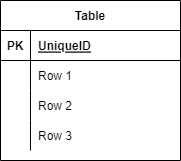

The diagram above was exported from draw.io. Its source (the exported page's mxGraphModel, read from the mxfile embedded in the PNG):
<mxGraphModel dx="460" dy="519" grid="1" gridSize="10" guides="1" tooltips="1" connect="1" arrows="1" fold="1" page="1" pageScale="1" pageWidth="827" pageHeight="1169" math="0" shadow="0">
  <root>
    <mxCell id="0" />
    <mxCell id="1" parent="0" />
    <mxCell id="2" value="Table" style="shape=table;startSize=30;container=1;collapsible=1;childLayout=tableLayout;fixedRows=1;rowLines=0;fontStyle=1;align=center;resizeLast=1;" vertex="1" parent="1">
      <mxGeometry x="80" y="200" width="180" height="160" as="geometry" />
    </mxCell>
    <mxCell id="3" value="" style="shape=partialRectangle;collapsible=0;dropTarget=0;pointerEvents=0;fillColor=none;top=0;left=0;bottom=1;right=0;points=[[0,0.5],[1,0.5]];portConstraint=eastwest;" vertex="1" parent="2">
      <mxGeometry y="30" width="180" height="30" as="geometry" />
    </mxCell>
    <mxCell id="4" value="PK" style="shape=partialRectangle;connectable=0;fillColor=none;top=0;left=0;bottom=0;right=0;fontStyle=1;overflow=hidden;" vertex="1" parent="3">
      <mxGeometry width="30" height="30" as="geometry">
        <mxRectangle width="30" height="30" as="alternateBounds" />
      </mxGeometry>
    </mxCell>
    <mxCell id="5" value="UniqueID" style="shape=partialRectangle;connectable=0;fillColor=none;top=0;left=0;bottom=0;right=0;align=left;spacingLeft=6;fontStyle=5;overflow=hidden;" vertex="1" parent="3">
      <mxGeometry x="30" width="150" height="30" as="geometry">
        <mxRectangle width="150" height="30" as="alternateBounds" />
      </mxGeometry>
    </mxCell>
    <mxCell id="6" value="" style="shape=partialRectangle;collapsible=0;dropTarget=0;pointerEvents=0;fillColor=none;top=0;left=0;bottom=0;right=0;points=[[0,0.5],[1,0.5]];portConstraint=eastwest;" vertex="1" parent="2">
      <mxGeometry y="60" width="180" height="30" as="geometry" />
    </mxCell>
    <mxCell id="7" value="" style="shape=partialRectangle;connectable=0;fillColor=none;top=0;left=0;bottom=0;right=0;editable=1;overflow=hidden;" vertex="1" parent="6">
      <mxGeometry width="30" height="30" as="geometry">
        <mxRectangle width="30" height="30" as="alternateBounds" />
      </mxGeometry>
    </mxCell>
    <mxCell id="8" value="Row 1" style="shape=partialRectangle;connectable=0;fillColor=none;top=0;left=0;bottom=0;right=0;align=left;spacingLeft=6;overflow=hidden;" vertex="1" parent="6">
      <mxGeometry x="30" width="150" height="30" as="geometry">
        <mxRectangle width="150" height="30" as="alternateBounds" />
      </mxGeometry>
    </mxCell>
    <mxCell id="9" value="" style="shape=partialRectangle;collapsible=0;dropTarget=0;pointerEvents=0;fillColor=none;top=0;left=0;bottom=0;right=0;points=[[0,0.5],[1,0.5]];portConstraint=eastwest;" vertex="1" parent="2">
      <mxGeometry y="90" width="180" height="30" as="geometry" />
    </mxCell>
    <mxCell id="10" value="" style="shape=partialRectangle;connectable=0;fillColor=none;top=0;left=0;bottom=0;right=0;editable=1;overflow=hidden;" vertex="1" parent="9">
      <mxGeometry width="30" height="30" as="geometry">
        <mxRectangle width="30" height="30" as="alternateBounds" />
      </mxGeometry>
    </mxCell>
    <mxCell id="11" value="Row 2" style="shape=partialRectangle;connectable=0;fillColor=none;top=0;left=0;bottom=0;right=0;align=left;spacingLeft=6;overflow=hidden;" vertex="1" parent="9">
      <mxGeometry x="30" width="150" height="30" as="geometry">
        <mxRectangle width="150" height="30" as="alternateBounds" />
      </mxGeometry>
    </mxCell>
    <mxCell id="12" value="" style="shape=partialRectangle;collapsible=0;dropTarget=0;pointerEvents=0;fillColor=none;top=0;left=0;bottom=0;right=0;points=[[0,0.5],[1,0.5]];portConstraint=eastwest;" vertex="1" parent="2">
      <mxGeometry y="120" width="180" height="30" as="geometry" />
    </mxCell>
    <mxCell id="13" value="" style="shape=partialRectangle;connectable=0;fillColor=none;top=0;left=0;bottom=0;right=0;editable=1;overflow=hidden;" vertex="1" parent="12">
      <mxGeometry width="30" height="30" as="geometry">
        <mxRectangle width="30" height="30" as="alternateBounds" />
      </mxGeometry>
    </mxCell>
    <mxCell id="14" value="Row 3" style="shape=partialRectangle;connectable=0;fillColor=none;top=0;left=0;bottom=0;right=0;align=left;spacingLeft=6;overflow=hidden;" vertex="1" parent="12">
      <mxGeometry x="30" width="150" height="30" as="geometry">
        <mxRectangle width="150" height="30" as="alternateBounds" />
      </mxGeometry>
    </mxCell>
  </root>
</mxGraphModel>